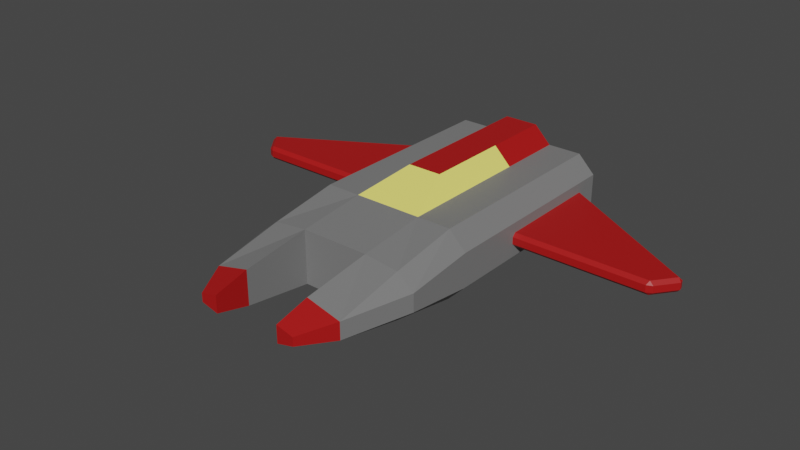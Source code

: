 # Source: FoeShip.blend  (saved by Blender 3.6.13; exported with 4.5.12 LTS)
import bpy
from mathutils import Matrix  # noqa: F401  (used for matrix-valued properties, if any)

bpy.ops.wm.read_factory_settings(use_empty=True)
scene = bpy.context.scene
scene.name = 'Scene'

# ---- collections
col_collection = bpy.data.collections.new('Collection'); scene.collection.children.link(col_collection)

# ---- materials (node trees are filled in below, after node groups)
mat_material = bpy.data.materials.new('Material')
mat_material.alpha_threshold = 0.0
mat_material.use_transparent_shadow = False
mat_material.roughness = 0.5
mat_material.line_color = (0.0, 0.0, 0.0, 1.0)
mat_window = bpy.data.materials.new('Window')
mat_window.use_transparent_shadow = False
mat_red = bpy.data.materials.new('Red')
mat_red.use_transparent_shadow = False

# ---- material node trees
mat_material.use_nodes = True; mat_material.node_tree.nodes.clear()
_N = mat_material.node_tree.nodes; _L = mat_material.node_tree.links
n0 = _N.new('ShaderNodeOutputMaterial'); n0.name = 'Material Output'; n0.location = (300, 300)
n1 = _N.new('ShaderNodeBsdfPrincipled'); n1.name = 'Principled BSDF'; n1.location = (10, 300)
n1.distribution = 'GGX'
n1.subsurface_method = 'RANDOM_WALK_SKIN'
n1.inputs[0].default_value = (0.196, 0.196, 0.196, 1.0)
n1.inputs[3].default_value = 1.45
n1.inputs[27].default_value = (0.0, 0.0, 0.0, 1.0)
n1.inputs[28].default_value = 1.0
_L.new(n1.outputs[0], n0.inputs[0])
n0.is_active_output = True
mat_window.use_nodes = True; mat_window.node_tree.nodes.clear()
_N = mat_window.node_tree.nodes; _L = mat_window.node_tree.links
n0 = _N.new('ShaderNodeBsdfPrincipled'); n0.name = 'Principled BSDF'; n0.location = (10, 300)
n0.distribution = 'GGX'
n0.subsurface_method = 'RANDOM_WALK_SKIN'
n0.inputs[0].default_value = (1.0, 0.9037, 0.1819, 1.0)
n0.inputs[3].default_value = 1.45
n0.inputs[27].default_value = (0.0, 0.0, 0.0, 1.0)
n0.inputs[28].default_value = 1.0
n1 = _N.new('ShaderNodeOutputMaterial'); n1.name = 'Material Output'; n1.location = (300, 300)
_L.new(n0.outputs[0], n1.inputs[0])
n1.is_active_output = True
mat_red.use_nodes = True; mat_red.node_tree.nodes.clear()
_N = mat_red.node_tree.nodes; _L = mat_red.node_tree.links
n0 = _N.new('ShaderNodeBsdfPrincipled'); n0.name = 'Principled BSDF'; n0.location = (10, 300)
n0.distribution = 'GGX'
n0.subsurface_method = 'RANDOM_WALK_SKIN'
n0.inputs[0].default_value = (0.42, 0.006276, 0.006276, 1.0)
n0.inputs[3].default_value = 1.45
n0.inputs[27].default_value = (0.0, 0.0, 0.0, 1.0)
n0.inputs[28].default_value = 1.0
n1 = _N.new('ShaderNodeOutputMaterial'); n1.name = 'Material Output'; n1.location = (300, 300)
_L.new(n0.outputs[0], n1.inputs[0])
n1.is_active_output = True

# ---- world
world_world = bpy.data.worlds.new('World'); scene.world = world_world
world_world.use_nodes = True; world_world.node_tree.nodes.clear()
_N = world_world.node_tree.nodes; _L = world_world.node_tree.links
n0 = _N.new('ShaderNodeOutputWorld'); n0.name = 'World Output'; n0.location = (300, 300)
n1 = _N.new('ShaderNodeBackground'); n1.name = 'Background'; n1.location = (10, 300)
n1.inputs[0].default_value = (0.05088, 0.05088, 0.05088, 1.0)
_L.new(n1.outputs[0], n0.inputs[0])
n0.is_active_output = True
world_world.color = (0.05088, 0.05088, 0.05088)
world_world.use_sun_shadow = False
world_world.sun_shadow_jitter_overblur = 0.0

# ---- meshes
me_body = bpy.data.meshes.new('Body')
me_body.from_pydata([(-1.0, -1.0, -0.7812), (-1.0, -1.0, 0.7812), (-1.0, 1.0, -1.0), (-0.5, 2.5, 1.5), (1.0, 1.0, -1.0), (1.0, -3.0, 0.5), (1.0, -3.0, -0.5), (2.0, -3.0, 0.25), (2.0, -3.0, -0.25), (1.0, 5.0, 1.0), (1.0, 7.0, -1.0), (0.5, 7.0, 1.5), (0.5, 5.0, 1.5), (-1.0, 7.0, 1.0), (1.0, -4.0, 0.25), (1.0, -4.0, -0.25), (1.5, -4.0, 0.125), (1.5, -4.0, -0.125), (2.5, 1.0, 0.4968), (2.0, 1.0, 1.0), (2.0, 1.0, -1.0), (2.5, 1.0, -0.4968), (2.003, -1.0, -0.6691), (2.5, -1.0, -0.2621), (2.5, -1.0, 0.2621), (2.003, -1.0, 0.6691), (2.5, 5.0, 0.4972), (2.0, 5.0, 1.0), (2.5, 5.0, -0.4972), (2.0, 5.0, -1.0), (2.0, 7.0, 1.0), (2.5, 7.0, 0.4973), (2.5, 7.0, -0.4973), (2.0, 7.0, -1.0), (1.0, -1.0, -0.7812), (1.0, -1.0, 0.7812), (0.5, 2.5, 1.5), (-1.0, -3.0, 0.5), (-1.0, -3.0, -0.5), (-2.0, -3.0, 0.25), (-2.0, -3.0, -0.25), (1.0, 5.0, -1.0), (-1.0, 5.0, -1.0), (-1.0, 5.0, 1.0), (-1.0, 7.0, -1.0), (-0.5, 7.0, 1.5), (1.0, 1.0, 1.0), (-1.0, 1.0, 1.0), (-0.5, 5.0, 1.5), (1.0, 7.0, 1.0), (-1.0, -4.0, 0.25), (-1.0, -4.0, -0.25), (-1.5, -4.0, 0.125), (-1.5, -4.0, -0.125), (-2.5, 1.0, 0.4968), (-2.0, 1.0, 1.0), (-2.0, 1.0, -1.0), (-2.5, 1.0, -0.4968), (-2.003, -1.0, -0.6691), (-2.5, -1.0, -0.2621), (-2.5, -1.0, 0.2621), (-2.003, -1.0, 0.6691), (-2.5, 5.0, 0.4972), (-2.0, 5.0, 1.0), (-2.5, 5.0, -0.4972), (-2.0, 5.0, -1.0), (-2.0, 7.0, 1.0), (-2.5, 7.0, 0.4973), (-2.5, 7.0, -0.4973), (-2.0, 7.0, -1.0)], [], [(0, 1, 47, 2), (34, 4, 20, 22), (35, 34, 6, 5), (34, 35, 1, 0), (2, 4, 34, 0), (46, 47, 1, 35), (46, 35, 25, 19), (20, 4, 41, 29), (46, 19, 27, 9), (2, 47, 43, 42), (7, 5, 14, 16), (7, 25, 35, 5), (26, 28, 32, 31), (34, 22, 8, 6), (48, 12, 11, 45), (9, 27, 30, 49), (18, 21, 28, 26), (4, 2, 42, 41), (3, 36, 12, 48), (44, 13, 49, 10), (8, 23, 24, 7), (42, 43, 13, 44), (10, 49, 30, 31, 32, 33), (41, 42, 44, 10), (29, 41, 10, 33), (36, 3, 47, 46), (3, 48, 43, 47), (12, 36, 46, 9), (45, 11, 49, 13), (11, 12, 9, 49), (48, 45, 13, 43), (14, 15, 17, 16), (8, 7, 16, 17), (6, 8, 17, 15), (5, 6, 15, 14), (22, 23, 8), (24, 25, 7), (22, 20, 21, 23), (19, 25, 24, 18), (29, 33, 32, 28), (20, 29, 28, 21), (27, 19, 18, 26), (30, 27, 26, 31), (21, 18, 24, 23), (34, 4, 46, 35), (0, 58, 56, 2), (1, 37, 38, 0), (47, 55, 61, 1), (56, 65, 42, 2), (47, 43, 63, 55), (4, 41, 9, 46), (39, 52, 50, 37), (39, 37, 1, 61), (62, 67, 68, 64), (0, 38, 40, 58), (43, 13, 66, 63), (54, 62, 64, 57), (40, 39, 60, 59), (41, 10, 49, 9), (44, 69, 68, 67, 66, 13), (65, 69, 44, 42), (50, 52, 53, 51), (40, 53, 52, 39), (38, 51, 53, 40), (37, 50, 51, 38), (58, 40, 59), (60, 39, 61), (58, 59, 57, 56), (55, 54, 60, 61), (65, 64, 68, 69), (56, 57, 64, 65), (63, 62, 54, 55), (66, 67, 62, 63), (57, 59, 60, 54)])
me_body.polygons.foreach_set('material_index', [0, 0, 0, 0, 0, 0, 0, 0, 0, 0, 2, 0, 0, 0, 2, 0, 0, 0, 2, 0, 0, 0, 0, 0, 0, 1, 1, 1, 0, 2, 2, 2, 2, 2, 2, 0, 0, 0, 0, 0, 0, 0, 0, 0, 0, 0, 0, 0, 0, 0, 0, 2, 0, 0, 0, 0, 0, 0, 0, 0, 0, 2, 2, 2, 2, 0, 0, 0, 0, 0, 0, 0, 0, 0])
_uv = me_body.uv_layers.new(name='UVMap')
_uv.uv.foreach_set('vector', [0.375, 0.0, 0.625, 0.0, 0.625, 0.25, 0.375, 0.25, 0.375, 0.75, 0.375, 0.5, 0.375, 0.5, 0.375, 0.75, 0.625, 0.75, 0.375, 0.75, 0.375, 0.75, 0.625, 0.75, 0.375, 0.75, 0.625, 0.75, 0.625, 1.0, 0.375, 1.0, 0.125, 0.5, 0.375, 0.5, 0.375, 0.75, 0.125, 0.75, 0.625, 0.5, 0.875, 0.5, 0.875, 0.75, 0.625, 0.75, 0.625, 0.5, 0.625, 0.75, 0.625, 0.75, 0.625, 0.5, 0.375, 0.5, 0.375, 0.5, 0.375, 0.5, 0.375, 0.5, 0.625, 0.5, 0.625, 0.5, 0.625, 0.5, 0.625, 0.5, 0.375, 0.25, 0.625, 0.25, 0.625, 0.25, 0.375, 0.25, 0.625, 0.75, 0.625, 0.75, 0.625, 0.75, 0.625, 0.75, 0.625, 0.75, 0.625, 0.75, 0.625, 0.75, 0.625, 0.75, 0.5621, 0.5, 0.4379, 0.5, 0.4378, 0.5, 0.5622, 0.5, 0.375, 0.75, 0.375, 0.75, 0.375, 0.75, 0.375, 0.75, 0.8125, 0.5, 0.6875, 0.5, 0.6875, 0.5, 0.8125, 0.5, 0.625, 0.5, 0.625, 0.5, 0.625, 0.5, 0.625, 0.5, 0.5621, 0.5, 0.4379, 0.5, 0.4379, 0.5, 0.5621, 0.5, 0.375, 0.5, 0.125, 0.5, 0.125, 0.5, 0.375, 0.5, 0.8125, 0.5, 0.6875, 0.5, 0.6875, 0.5, 0.8125, 0.5, 0.375, 0.25, 0.625, 0.25, 0.625, 0.5, 0.375, 0.5, 0.375, 0.75, 0.375, 0.7593, 0.5224, 0.75, 0.625, 0.75, 0.375, 0.25, 0.625, 0.25, 0.625, 0.25, 0.375, 0.25, 0.375, 0.5, 0.625, 0.5, 0.625, 0.5, 0.5622, 0.5, 0.4378, 0.5, 0.375, 0.5, 0.375, 0.5, 0.125, 0.5, 0.125, 0.5, 0.375, 0.5, 0.375, 0.5, 0.375, 0.5, 0.375, 0.5, 0.375, 0.5, 0.6875, 0.5, 0.8125, 0.5, 0.875, 0.5, 0.625, 0.5, 0.8125, 0.5, 0.8125, 0.5, 0.875, 0.5, 0.875, 0.5, 0.6875, 0.5, 0.6875, 0.5, 0.625, 0.5, 0.625, 0.5, 0.8125, 0.5, 0.6875, 0.5, 0.625, 0.5, 0.875, 0.5, 0.6875, 0.5, 0.6875, 0.5, 0.625, 0.5, 0.625, 0.5, 0.8125, 0.5, 0.8125, 0.5, 0.875, 0.5, 0.875, 0.5, 0.625, 0.75, 0.375, 0.75, 0.375, 0.75, 0.625, 0.75, 0.375, 0.75, 0.625, 0.75, 0.625, 0.75, 0.375, 0.75, 0.375, 0.75, 0.375, 0.75, 0.375, 0.75, 0.375, 0.75, 0.625, 0.75, 0.375, 0.75, 0.375, 0.75, 0.625, 0.75, 0.375, 0.75, 0.375, 0.7593, 0.375, 0.75, 0.5224, 0.75, 0.6336, 0.75, 0.625, 0.75, 0.375, 0.75, 0.375, 0.5, 0.4379, 0.5, 0.4776, 0.75, 0.625, 0.5, 0.625, 0.75, 0.5224, 0.75, 0.5621, 0.5, 0.375, 0.5, 0.375, 0.5, 0.4378, 0.5, 0.4379, 0.5, 0.375, 0.5, 0.375, 0.5, 0.4379, 0.5, 0.4379, 0.5, 0.625, 0.5, 0.625, 0.5, 0.5621, 0.5, 0.5621, 0.5, 0.625, 0.5, 0.625, 0.5, 0.5621, 0.5, 0.5622, 0.5, 0.4379, 0.5, 0.5621, 0.5, 0.5224, 0.75, 0.4776, 0.75, 0.375, 0.0, 0.375, 0.25, 0.625, 0.25, 0.625, 0.0, 0.375, 0.75, 0.375, 0.75, 0.375, 0.5, 0.375, 0.5, 0.625, 0.75, 0.625, 0.75, 0.375, 0.75, 0.375, 0.75, 0.625, 0.5, 0.625, 0.5, 0.625, 0.75, 0.625, 0.75, 0.375, 0.5, 0.375, 0.5, 0.375, 0.5, 0.375, 0.5, 0.625, 0.5, 0.625, 0.5, 0.625, 0.5, 0.625, 0.5, 0.375, 0.25, 0.375, 0.25, 0.625, 0.25, 0.625, 0.25, 0.625, 0.75, 0.625, 0.75, 0.625, 0.75, 0.625, 0.75, 0.625, 0.75, 0.625, 0.75, 0.625, 0.75, 0.625, 0.75, 0.5621, 0.5, 0.5622, 0.5, 0.4378, 0.5, 0.4379, 0.5, 0.375, 0.75, 0.375, 0.75, 0.375, 0.75, 0.375, 0.75, 0.625, 0.5, 0.625, 0.5, 0.625, 0.5, 0.625, 0.5, 0.5621, 0.5, 0.5621, 0.5, 0.4379, 0.5, 0.4379, 0.5, 0.375, 0.75, 0.625, 0.75, 0.5224, 0.75, 0.375, 0.7593, 0.375, 0.25, 0.375, 0.25, 0.625, 0.25, 0.625, 0.25, 0.375, 0.5, 0.375, 0.5, 0.4378, 0.5, 0.5622, 0.5, 0.625, 0.5, 0.625, 0.5, 0.375, 0.5, 0.375, 0.5, 0.375, 0.5, 0.375, 0.5, 0.625, 0.75, 0.625, 0.75, 0.375, 0.75, 0.375, 0.75, 0.375, 0.75, 0.375, 0.75, 0.625, 0.75, 0.625, 0.75, 0.375, 0.75, 0.375, 0.75, 0.375, 0.75, 0.375, 0.75, 0.625, 0.75, 0.625, 0.75, 0.375, 0.75, 0.375, 0.75, 0.375, 0.75, 0.375, 0.75, 0.375, 0.7593, 0.5224, 0.75, 0.625, 0.75, 0.6336, 0.75, 0.375, 0.75, 0.4776, 0.75, 0.4379, 0.5, 0.375, 0.5, 0.625, 0.5, 0.5621, 0.5, 0.5224, 0.75, 0.625, 0.75, 0.375, 0.5, 0.4379, 0.5, 0.4378, 0.5, 0.375, 0.5, 0.375, 0.5, 0.4379, 0.5, 0.4379, 0.5, 0.375, 0.5, 0.625, 0.5, 0.5621, 0.5, 0.5621, 0.5, 0.625, 0.5, 0.625, 0.5, 0.5622, 0.5, 0.5621, 0.5, 0.625, 0.5, 0.4379, 0.5, 0.4776, 0.75, 0.5224, 0.75, 0.5621, 0.5])
me_body.materials.append(mat_material)
me_body.materials.append(mat_window)
me_body.materials.append(mat_red)
me_body.update()
me_wing = bpy.data.meshes.new('Wing')
me_wing.from_pydata([(-6.447, 3.06, -0.2), (-6.447, 3.06, 0.2), (-7.004, 3.786, -0.2), (-7.004, 3.786, 0.2), (-2.337, 3.06, -0.2), (-2.337, 3.06, 0.2), (-2.337, 6.507, -0.2), (-2.337, 6.507, 0.2), (6.447, 3.06, -0.2), (6.447, 3.06, 0.2), (7.004, 3.786, -0.2), (7.004, 3.786, 0.2), (2.337, 3.06, -0.2), (2.337, 3.06, 0.2), (2.337, 6.507, -0.2), (2.337, 6.507, 0.2)], [], [(0, 1, 3, 2), (2, 3, 7, 6), (6, 7, 5, 4), (4, 5, 1, 0), (2, 6, 4, 0), (7, 3, 1, 5), (8, 10, 11, 9), (10, 14, 15, 11), (14, 12, 13, 15), (12, 8, 9, 13), (10, 8, 12, 14), (15, 13, 9, 11)])
_uv = me_wing.uv_layers.new(name='UVMap')
_uv.uv.foreach_set('vector', [0.375, 0.0, 0.625, 0.0, 0.625, 0.25, 0.375, 0.25, 0.375, 0.25, 0.625, 0.25, 0.625, 0.5, 0.375, 0.5, 0.375, 0.5, 0.625, 0.5, 0.625, 0.75, 0.375, 0.75, 0.375, 0.75, 0.625, 0.75, 0.625, 1.0, 0.375, 1.0, 0.125, 0.5, 0.375, 0.5, 0.375, 0.75, 0.125, 0.75, 0.625, 0.5, 0.875, 0.5, 0.875, 0.75, 0.625, 0.75, 0.375, 0.0, 0.375, 0.25, 0.625, 0.25, 0.625, 0.0, 0.375, 0.25, 0.375, 0.5, 0.625, 0.5, 0.625, 0.25, 0.375, 0.5, 0.375, 0.75, 0.625, 0.75, 0.625, 0.5, 0.375, 0.75, 0.375, 1.0, 0.625, 1.0, 0.625, 0.75, 0.125, 0.5, 0.125, 0.75, 0.375, 0.75, 0.375, 0.5, 0.625, 0.5, 0.625, 0.75, 0.875, 0.75, 0.875, 0.5])
me_wing.materials.append(mat_red)
me_wing.update()

# ---- objects
ob_st_foe = bpy.data.objects.new('ST-Foe', me_body)
ob_wing = bpy.data.objects.new('Wing', me_wing)

# ---- transforms, parenting, visibility, modifiers, constraints
ob_st_foe.location = (0.0, 0.0, 0.0)
ob_st_foe.display_type = 'SOLID'
ob_st_foe.show_wire = True
ob_wing.parent = ob_st_foe
ob_wing.location = (0.0, 0.0, 0.0)
ob_wing.display_type = 'SOLID'
_m = ob_wing.modifiers.new('Bevel', 'BEVEL')

# ---- collection membership
col_collection.objects.link(ob_st_foe)
col_collection.objects.link(ob_wing)

# ---- scene / render settings (as saved in the file)
scene.frame_start = 1; scene.frame_end = 250; scene.frame_set(1)
scene.render.engine = 'BLENDER_EEVEE_NEXT'
scene.cycles.sampling_pattern = 'TABULATED_SOBOL'
scene.view_settings.view_transform = 'Filmic'
bpy.context.view_layer.update()

# ---- added for rendering (the .blend has no active camera and no usable light): camera, sun
cam_auto = bpy.data.cameras.new('AutoCamera')
cam_auto.lens = 50.0
cam_auto.sensor_width = 36.0
cam_auto.clip_end = 1000.0
ob_auto_camera = bpy.data.objects.new('AutoCamera', cam_auto)
scene.collection.objects.link(ob_auto_camera)
ob_auto_camera.location = (16.5528, -18.3634, 13.4923)
ob_auto_camera.rotation_euler = (1.09748, -7.21219e-08, 0.694738)
scene.camera = ob_auto_camera
light_auto_sun = bpy.data.lights.new('AutoSun', 'SUN')
light_auto_sun.energy = 3.0
light_auto_sun.angle = 0.0523599
ob_auto_sun = bpy.data.objects.new('AutoSun', light_auto_sun)
scene.collection.objects.link(ob_auto_sun)
ob_auto_sun.rotation_euler = (0.872665, 0.174533, 0.523599)
bpy.context.view_layer.update()

